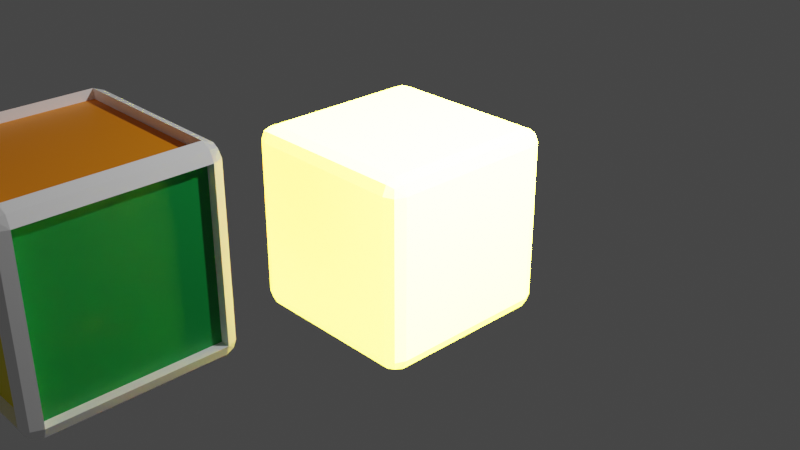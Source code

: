 # Source: Kwadrat1.blend  (saved by Blender 2.92.15; exported with 4.5.12 LTS)
import bpy
from mathutils import Matrix  # noqa: F401  (used for matrix-valued properties, if any)

bpy.ops.wm.read_factory_settings(use_empty=True)
scene = bpy.context.scene
scene.name = 'Scene'

# ---- collections
col_collection = bpy.data.collections.new('Collection'); scene.collection.children.link(col_collection)

# ---- materials (node trees are filled in below, after node groups)
mat_material = bpy.data.materials.new('Material')
mat_material.alpha_threshold = 0.0
mat_material.use_transparent_shadow = False
mat_material.line_color = (0.0, 0.0, 0.0, 1.0)
mat_white0 = bpy.data.materials.new('White0')
mat_white0.alpha_threshold = 0.0
mat_white0.use_transparent_shadow = False
mat_white0.line_color = (0.0, 0.0, 0.0, 1.0)
mat_yellow1 = bpy.data.materials.new('Yellow1')
mat_yellow1.use_transparent_shadow = False
mat_blue2 = bpy.data.materials.new('Blue2')
mat_blue2.use_transparent_shadow = False
mat_green3 = bpy.data.materials.new('Green3')
mat_green3.use_transparent_shadow = False
mat_red4 = bpy.data.materials.new('Red4')
mat_red4.use_transparent_shadow = False
mat_oragne5 = bpy.data.materials.new('Oragne5')
mat_oragne5.use_transparent_shadow = False
mat_blue6 = bpy.data.materials.new('Blue6')
mat_blue6.use_transparent_shadow = False

# ---- material node trees
mat_material.use_nodes = True; mat_material.node_tree.nodes.clear()
_N = mat_material.node_tree.nodes; _L = mat_material.node_tree.links
n0 = _N.new('ShaderNodeOutputMaterial'); n0.name = 'Material Output'; n0.location = (300, 300)
n1 = _N.new('ShaderNodeBsdfPrincipled'); n1.name = 'Principled BSDF'; n1.location = (10, 300)
n1.distribution = 'GGX'
n1.subsurface_method = 'BURLEY'
n1.inputs[0].default_value = (252.0, 234.0, 13.0, 1.0)
n1.inputs[2].default_value = 0.4
n1.inputs[3].default_value = 1.45
n1.inputs[27].default_value = (0.0, 0.0, 0.0, 1.0)
n1.inputs[28].default_value = 1.0
_L.new(n1.outputs[0], n0.inputs[0])
n0.is_active_output = True
mat_white0.use_nodes = True; mat_white0.node_tree.nodes.clear()
_N = mat_white0.node_tree.nodes; _L = mat_white0.node_tree.links
n0 = _N.new('ShaderNodeOutputMaterial'); n0.name = 'Material Output'; n0.location = (300, 300)
n1 = _N.new('ShaderNodeBsdfPrincipled'); n1.name = 'Principled BSDF'; n1.location = (10, 300)
n1.distribution = 'GGX'
n1.subsurface_method = 'BURLEY'
n1.inputs[0].default_value = (1.0, 1.0, 1.0, 1.0)
n1.inputs[2].default_value = 0.4
n1.inputs[3].default_value = 1.45
n1.inputs[27].default_value = (0.0, 0.0, 0.0, 1.0)
n1.inputs[28].default_value = 1.0
_L.new(n1.outputs[0], n0.inputs[0])
n0.is_active_output = True
mat_yellow1.use_nodes = True; mat_yellow1.node_tree.nodes.clear()
_N = mat_yellow1.node_tree.nodes; _L = mat_yellow1.node_tree.links
n0 = _N.new('ShaderNodeBsdfPrincipled'); n0.name = 'Principled BSDF'; n0.location = (10, 300)
n0.distribution = 'GGX'
n0.subsurface_method = 'BURLEY'
n0.inputs[0].default_value = (0.9734, 0.8228, 0.004025, 1.0)
n0.inputs[3].default_value = 1.45
n0.inputs[27].default_value = (0.0, 0.0, 0.0, 1.0)
n0.inputs[28].default_value = 1.0
n1 = _N.new('ShaderNodeOutputMaterial'); n1.name = 'Material Output'; n1.location = (300, 300)
_L.new(n0.outputs[0], n1.inputs[0])
n1.is_active_output = True
mat_blue2.use_nodes = True; mat_blue2.node_tree.nodes.clear()
_N = mat_blue2.node_tree.nodes; _L = mat_blue2.node_tree.links
n0 = _N.new('ShaderNodeBsdfPrincipled'); n0.name = 'Principled BSDF'; n0.location = (10, 300)
n0.distribution = 'GGX'
n0.subsurface_method = 'BURLEY'
n0.inputs[0].default_value = (0.0, 0.3419, 0.7605, 1.0)
n0.inputs[3].default_value = 1.45
n0.inputs[27].default_value = (0.0, 0.0, 0.0, 1.0)
n0.inputs[28].default_value = 1.0
n1 = _N.new('ShaderNodeOutputMaterial'); n1.name = 'Material Output'; n1.location = (300, 300)
_L.new(n0.outputs[0], n1.inputs[0])
n1.is_active_output = True
mat_green3.use_nodes = True; mat_green3.node_tree.nodes.clear()
_N = mat_green3.node_tree.nodes; _L = mat_green3.node_tree.links
n0 = _N.new('ShaderNodeBsdfPrincipled'); n0.name = 'Principled BSDF'; n0.location = (10, 300)
n0.distribution = 'GGX'
n0.subsurface_method = 'BURLEY'
n0.inputs[0].default_value = (0.0, 0.3005, 0.05127, 1.0)
n0.inputs[3].default_value = 1.45
n0.inputs[27].default_value = (0.0, 0.0, 0.0, 1.0)
n0.inputs[28].default_value = 1.0
n1 = _N.new('ShaderNodeOutputMaterial'); n1.name = 'Material Output'; n1.location = (300, 300)
_L.new(n0.outputs[0], n1.inputs[0])
n1.is_active_output = True
mat_red4.use_nodes = True; mat_red4.node_tree.nodes.clear()
_N = mat_red4.node_tree.nodes; _L = mat_red4.node_tree.links
n0 = _N.new('ShaderNodeBsdfPrincipled'); n0.name = 'Principled BSDF'; n0.location = (10, 300)
n0.distribution = 'GGX'
n0.subsurface_method = 'BURLEY'
n0.inputs[0].default_value = (0.7605, 0.001821, 0.006512, 1.0)
n0.inputs[3].default_value = 1.45
n0.inputs[27].default_value = (0.0, 0.0, 0.0, 1.0)
n0.inputs[28].default_value = 1.0
n1 = _N.new('ShaderNodeOutputMaterial'); n1.name = 'Material Output'; n1.location = (300, 300)
_L.new(n0.outputs[0], n1.inputs[0])
n1.is_active_output = True
mat_oragne5.use_nodes = True; mat_oragne5.node_tree.nodes.clear()
_N = mat_oragne5.node_tree.nodes; _L = mat_oragne5.node_tree.links
n0 = _N.new('ShaderNodeBsdfPrincipled'); n0.name = 'Principled BSDF'; n0.location = (10, 300)
n0.distribution = 'GGX'
n0.subsurface_method = 'BURLEY'
n0.inputs[0].default_value = (1.0, 0.2831, 0.0, 1.0)
n0.inputs[3].default_value = 1.45
n0.inputs[27].default_value = (0.0, 0.0, 0.0, 1.0)
n0.inputs[28].default_value = 1.0
n1 = _N.new('ShaderNodeOutputMaterial'); n1.name = 'Material Output'; n1.location = (300, 300)
_L.new(n0.outputs[0], n1.inputs[0])
n1.is_active_output = True
mat_blue6.use_nodes = True; mat_blue6.node_tree.nodes.clear()
_N = mat_blue6.node_tree.nodes; _L = mat_blue6.node_tree.links
n0 = _N.new('ShaderNodeBsdfPrincipled'); n0.name = 'Principled BSDF'; n0.location = (10, 300)
n0.distribution = 'GGX'
n0.subsurface_method = 'BURLEY'
n0.inputs[0].default_value = (0.02624, 0.02732, 0.2232, 1.0)
n0.inputs[3].default_value = 1.45
n0.inputs[27].default_value = (0.0, 0.0, 0.0, 1.0)
n0.inputs[28].default_value = 1.0
n1 = _N.new('ShaderNodeOutputMaterial'); n1.name = 'Material Output'; n1.location = (300, 300)
_L.new(n0.outputs[0], n1.inputs[0])
n1.is_active_output = True

# ---- world
world_world = bpy.data.worlds.new('World'); scene.world = world_world
world_world.use_nodes = True; world_world.node_tree.nodes.clear()
_N = world_world.node_tree.nodes; _L = world_world.node_tree.links
n0 = _N.new('ShaderNodeOutputWorld'); n0.name = 'World Output'; n0.location = (300, 300)
n1 = _N.new('ShaderNodeBackground'); n1.name = 'Background'; n1.location = (10, 300)
n1.inputs[0].default_value = (0.05088, 0.05088, 0.05088, 1.0)
_L.new(n1.outputs[0], n0.inputs[0])
n0.is_active_output = True
world_world.color = (0.05088, 0.05088, 0.05088)
world_world.use_sun_shadow = False
world_world.sun_shadow_jitter_overblur = 0.0

# ---- cameras
cam_camera = bpy.data.cameras.new('Camera')
cam_camera.clip_end = 100.0
cam_camera.ortho_scale = 7.314

# ---- lights
light_light = bpy.data.lights.new('Light', 'POINT')
light_light.transmission_factor = 0.0
light_light.energy = 1000.0
light_light.shadow_soft_size = 0.1
light_light.shadow_maximum_resolution = 0.006
light_light.use_absolute_resolution = True

# ---- meshes
me_cube = bpy.data.meshes.new('Cube')
me_cube.from_pydata([(1.0, 1.0, 1.0), (1.0, 1.0, -1.0), (1.0, -1.0, 1.0), (1.0, -1.0, -1.0), (-1.0, 1.0, 1.0), (-1.0, 1.0, -1.0), (-1.0, -1.0, 1.0), (-1.0, -1.0, -1.0)], [], [(0, 4, 6, 2), (3, 2, 6, 7), (7, 6, 4, 5), (5, 1, 3, 7), (1, 0, 2, 3), (5, 4, 0, 1)])
_uv = me_cube.uv_layers.new(name='UVMap')
_uv.uv.foreach_set('vector', [0.625, 0.5, 0.875, 0.5, 0.875, 0.75, 0.625, 0.75, 0.375, 0.75, 0.625, 0.75, 0.625, 1.0, 0.375, 1.0, 0.375, 0.0, 0.625, 0.0, 0.625, 0.25, 0.375, 0.25, 0.125, 0.5, 0.375, 0.5, 0.375, 0.75, 0.125, 0.75, 0.375, 0.5, 0.625, 0.5, 0.625, 0.75, 0.375, 0.75, 0.375, 0.25, 0.625, 0.25, 0.625, 0.5, 0.375, 0.5])
me_cube.materials.append(mat_material)
me_cube.use_remesh_preserve_volume = False
me_cube.use_remesh_preserve_attributes = False
me_cube.use_mirror_vertex_groups = False
me_cube.update()
me_cube_001 = bpy.data.meshes.new('Cube.001')
me_cube_001.from_pydata([(0.85, 1.0, 0.85), (0.85, 0.85, 1.0), (1.0, 0.85, 0.85), (0.85, 0.9561, 0.9561), (0.9366, 0.9366, 0.9366), (0.9561, 0.85, 0.9561), (0.9561, 0.9561, 0.85), (0.85, 0.85, -1.0), (0.85, 1.0, -0.85), (1.0, 0.85, -0.85), (0.85, 0.9561, -0.9561), (0.9366, 0.9366, -0.9366), (0.9561, 0.9561, -0.85), (0.9561, 0.85, -0.9561), (1.0, -0.85, 0.85), (0.85, -0.85, 1.0), (0.85, -1.0, 0.85), (0.9561, -0.85, 0.9561), (0.9366, -0.9366, 0.9366), (0.85, -0.9561, 0.9561), (0.9561, -0.9561, 0.85), (1.0, -0.85, -0.85), (0.85, -1.0, -0.85), (0.85, -0.85, -1.0), (0.9561, -0.9561, -0.85), (0.9366, -0.9366, -0.9366), (0.85, -0.9561, -0.9561), (0.9561, -0.85, -0.9561), (-0.85, 1.0, 0.85), (-1.0, 0.85, 0.85), (-0.85, 0.85, 1.0), (-0.9561, 0.9561, 0.85), (-0.9366, 0.9366, 0.9366), (-0.9561, 0.85, 0.9561), (-0.85, 0.9561, 0.9561), (-1.0, 0.85, -0.85), (-0.85, 1.0, -0.85), (-0.85, 0.85, -1.0), (-0.9561, 0.9561, -0.85), (-0.9366, 0.9366, -0.9366), (-0.85, 0.9561, -0.9561), (-0.9561, 0.85, -0.9561), (-1.0, -0.85, 0.85), (-0.85, -1.0, 0.85), (-0.85, -0.85, 1.0), (-0.9561, -0.9561, 0.85), (-0.9366, -0.9366, 0.9366), (-0.85, -0.9561, 0.9561), (-0.9561, -0.85, 0.9561), (-0.85, -0.85, -1.0), (-0.85, -1.0, -0.85), (-1.0, -0.85, -0.85), (-0.85, -0.9561, -0.9561), (-0.9366, -0.9366, -0.9366), (-0.9561, -0.9561, -0.85), (-0.9561, -0.85, -0.9561), (-0.85, 0.85, -0.8986), (-0.85, -0.85, -0.8986), (-0.8986, -0.85, -0.85), (-0.8986, 0.85, -0.85), (0.85, 0.85, -0.8986), (-0.85, 0.8986, -0.85), (0.85, 0.8986, -0.85), (0.8986, 0.85, 0.85), (0.8986, 0.85, -0.85), (0.85, 0.8986, 0.85), (-0.85, -0.8986, -0.85), (-0.85, -0.8986, 0.85), (-0.8986, -0.85, 0.85), (0.85, -0.8986, 0.85), (0.85, -0.8986, -0.85), (0.8986, -0.85, -0.85), (0.8986, -0.85, 0.85), (-0.85, 0.8986, 0.85), (-0.8986, 0.85, 0.85), (0.85, -0.85, 0.8986), (-0.85, -0.85, 0.8986), (0.85, 0.85, 0.8986), (0.85, -0.85, -0.8986), (-0.85, 0.85, 0.8986)], [], [(36, 28, 73, 61), (49, 37, 56, 57), (42, 29, 74, 68), (14, 21, 71, 72), (15, 1, 77, 75), (0, 3, 4, 6), (1, 5, 4, 3), (2, 6, 4, 5), (7, 10, 11, 13), (8, 12, 11, 10), (9, 13, 11, 12), (14, 17, 18, 20), (15, 19, 18, 17), (16, 20, 18, 19), (21, 24, 25, 27), (22, 26, 25, 24), (23, 27, 25, 26), (28, 31, 32, 34), (29, 33, 32, 31), (30, 34, 32, 33), (35, 38, 39, 41), (36, 40, 39, 38), (37, 41, 39, 40), (42, 45, 46, 48), (43, 47, 46, 45), (44, 48, 46, 47), (49, 52, 53, 55), (50, 54, 53, 52), (51, 55, 53, 54), (37, 49, 55, 41), (41, 55, 51, 35), (7, 37, 40, 10), (10, 40, 36, 8), (2, 9, 12, 6), (6, 12, 8, 0), (50, 43, 45, 54), (54, 45, 42, 51), (16, 22, 24, 20), (20, 24, 21, 14), (28, 36, 38, 31), (31, 38, 35, 29), (15, 44, 47, 19), (19, 47, 43, 16), (1, 15, 17, 5), (5, 17, 14, 2), (49, 23, 26, 52), (52, 26, 22, 50), (44, 30, 33, 48), (48, 33, 29, 42), (30, 1, 3, 34), (34, 3, 0, 28), (23, 7, 13, 27), (27, 13, 9, 21), (9, 2, 63, 64), (56, 60, 78, 57), (58, 68, 74, 59), (70, 69, 67, 66), (77, 79, 76, 75), (64, 63, 72, 71), (61, 73, 65, 62), (1, 30, 79, 77), (0, 8, 62, 65), (2, 14, 72, 63), (43, 50, 66, 67), (23, 49, 57, 78), (35, 51, 58, 59), (29, 35, 59, 74), (28, 0, 65, 73), (37, 7, 60, 56), (44, 15, 75, 76), (7, 23, 78, 60), (51, 42, 68, 58), (50, 22, 70, 66), (22, 16, 69, 70), (30, 44, 76, 79), (8, 36, 61, 62), (16, 43, 67, 69), (21, 9, 64, 71)])
me_cube_001.polygons.foreach_set('material_index', [0, 0, 0, 0, 0, 0, 0, 0, 0, 0, 0, 0, 0, 0, 0, 0, 0, 0, 0, 0, 0, 0, 0, 0, 0, 0, 0, 0, 0, 0, 0, 0, 0, 0, 0, 0, 0, 0, 0, 0, 0, 0, 0, 0, 0, 0, 0, 0, 0, 0, 0, 0, 0, 0, 6, 2, 1, 5, 3, 4, 0, 0, 0, 0, 0, 0, 0, 0, 0, 0, 0, 0, 0, 0, 0, 0, 0, 0])
_uv = me_cube_001.uv_layers.new(name='UVMap')
_uv.uv.foreach_set('vector', [0.3938, 0.2688, 0.6063, 0.2688, 0.6063, 0.2688, 0.3938, 0.2688, 0.1438, 0.7313, 0.1437, 0.5188, 0.1437, 0.5188, 0.1438, 0.7313, 0.6063, 0.01875, 0.6063, 0.2313, 0.6063, 0.2313, 0.6063, 0.01875, 0.6063, 0.7313, 0.3938, 0.7313, 0.3938, 0.7313, 0.6063, 0.7313, 0.6438, 0.7313, 0.6438, 0.5188, 0.6438, 0.5188, 0.6438, 0.7313, 0.6063, 0.4813, 0.625, 0.4812, 0.6224, 0.5, 0.6062, 0.5, 0.6438, 0.5188, 0.625, 0.5188, 0.6224, 0.5, 0.6438, 0.5, 0.6063, 0.5188, 0.6062, 0.5, 0.6224, 0.5, 0.625, 0.5188, 0.3563, 0.5188, 0.3563, 0.5, 0.375, 0.5026, 0.375, 0.5188, 0.3938, 0.4813, 0.3938, 0.5, 0.375, 0.5026, 0.375, 0.4812, 0.3938, 0.5188, 0.375, 0.5188, 0.375, 0.5026, 0.3938, 0.5, 0.6063, 0.7313, 0.625, 0.7313, 0.625, 0.7474, 0.6062, 0.75, 0.6438, 0.7313, 0.6438, 0.75, 0.625, 0.7474, 0.625, 0.7313, 0.6063, 0.7688, 0.6062, 0.75, 0.625, 0.7474, 0.625, 0.7688, 0.3938, 0.7313, 0.3938, 0.75, 0.3776, 0.75, 0.375, 0.7313, 0.3938, 0.7688, 0.375, 0.7688, 0.3776, 0.75, 0.3938, 0.75, 0.3563, 0.7313, 0.375, 0.7313, 0.3776, 0.75, 0.3563, 0.75, 0.6063, 0.2688, 0.6062, 0.25, 0.6171, 0.25, 0.625, 0.2688, 0.6063, 0.2313, 0.625, 0.2313, 0.625, 0.2421, 0.6062, 0.25, 0.8563, 0.5188, 0.8562, 0.5, 0.8671, 0.5, 0.875, 0.5188, 0.3938, 0.2313, 0.3938, 0.25, 0.3829, 0.25, 0.375, 0.2313, 0.3938, 0.2688, 0.375, 0.2688, 0.375, 0.2579, 0.3938, 0.25, 0.1437, 0.5188, 0.125, 0.5188, 0.125, 0.5079, 0.1437, 0.5, 0.6063, 0.01875, 0.6062, 0.0, 0.6171, 0.0, 0.625, 0.01875, 0.6063, 0.9813, 0.625, 0.9812, 0.625, 0.9921, 0.6062, 1.0, 0.8563, 0.7313, 0.875, 0.7313, 0.875, 0.7421, 0.8562, 0.75, 0.1438, 0.7313, 0.1437, 0.75, 0.1329, 0.75, 0.125, 0.7313, 0.3938, 0.9813, 0.3938, 1.0, 0.3829, 1.0, 0.375, 0.9812, 0.3938, 0.01875, 0.375, 0.01875, 0.375, 0.007925, 0.3938, 0.0, 0.1437, 0.5188, 0.1438, 0.7313, 0.125, 0.7313, 0.125, 0.5188, 0.375, 0.2313, 0.375, 0.01875, 0.3938, 0.01875, 0.3938, 0.2313, 0.3563, 0.5188, 0.1437, 0.5188, 0.1437, 0.5, 0.3563, 0.5, 0.375, 0.4812, 0.375, 0.2688, 0.3938, 0.2688, 0.3938, 0.4813, 0.6063, 0.5188, 0.3938, 0.5188, 0.3938, 0.5, 0.6062, 0.5, 0.6062, 0.5, 0.3938, 0.5, 0.3938, 0.4813, 0.6063, 0.4813, 0.3938, 0.9813, 0.6063, 0.9813, 0.6062, 1.0, 0.3938, 1.0, 0.3938, 0.0, 0.6062, 0.0, 0.6063, 0.01875, 0.3938, 0.01875, 0.6063, 0.7688, 0.3938, 0.7688, 0.3938, 0.75, 0.6062, 0.75, 0.6062, 0.75, 0.3938, 0.75, 0.3938, 0.7313, 0.6063, 0.7313, 0.6063, 0.2688, 0.3938, 0.2688, 0.3938, 0.25, 0.6062, 0.25, 0.6062, 0.25, 0.3938, 0.25, 0.3938, 0.2313, 0.6063, 0.2313, 0.6438, 0.7313, 0.8563, 0.7313, 0.8562, 0.75, 0.6438, 0.75, 0.625, 0.7688, 0.625, 0.9812, 0.6063, 0.9813, 0.6063, 0.7688, 0.6438, 0.5188, 0.6438, 0.7313, 0.625, 0.7313, 0.625, 0.5188, 0.625, 0.5188, 0.625, 0.7313, 0.6063, 0.7313, 0.6063, 0.5188, 0.1438, 0.7313, 0.3563, 0.7313, 0.3563, 0.75, 0.1437, 0.75, 0.375, 0.9812, 0.375, 0.7688, 0.3938, 0.7688, 0.3938, 0.9813, 0.8563, 0.7313, 0.8563, 0.5188, 0.875, 0.5188, 0.875, 0.7313, 0.625, 0.01875, 0.625, 0.2313, 0.6063, 0.2313, 0.6063, 0.01875, 0.8563, 0.5188, 0.6438, 0.5188, 0.6438, 0.5, 0.8562, 0.5, 0.625, 0.2688, 0.625, 0.4812, 0.6063, 0.4813, 0.6063, 0.2688, 0.3563, 0.7313, 0.3563, 0.5188, 0.375, 0.5188, 0.375, 0.7313, 0.375, 0.7313, 0.375, 0.5188, 0.3938, 0.5188, 0.3938, 0.7313, 0.3938, 0.5188, 0.6063, 0.5188, 0.6063, 0.5188, 0.3938, 0.5188, 0.1437, 0.5188, 0.3563, 0.5188, 0.3563, 0.7313, 0.1438, 0.7313, 0.3938, 0.01875, 0.6063, 0.01875, 0.6063, 0.2313, 0.3938, 0.2313, 0.3938, 0.7688, 0.6063, 0.7688, 0.6063, 0.9813, 0.3938, 0.9813, 0.6438, 0.5188, 0.8563, 0.5188, 0.8563, 0.7313, 0.6438, 0.7313, 0.3938, 0.5188, 0.6063, 0.5188, 0.6063, 0.7313, 0.3938, 0.7313, 0.3938, 0.2688, 0.6063, 0.2688, 0.6063, 0.4813, 0.3938, 0.4813, 0.6438, 0.5188, 0.8563, 0.5188, 0.8563, 0.5188, 0.6438, 0.5188, 0.6063, 0.4813, 0.3938, 0.4813, 0.3938, 0.4813, 0.6063, 0.4813, 0.6063, 0.5188, 0.6063, 0.7313, 0.6063, 0.7313, 0.6063, 0.5188, 0.6063, 0.9813, 0.3938, 0.9813, 0.3938, 0.9813, 0.6063, 0.9813, 0.3563, 0.7313, 0.1438, 0.7313, 0.1438, 0.7313, 0.3563, 0.7313, 0.3938, 0.2313, 0.3938, 0.01875, 0.3938, 0.01875, 0.3938, 0.2313, 0.6063, 0.2313, 0.3938, 0.2313, 0.3938, 0.2313, 0.6063, 0.2313, 0.6063, 0.2688, 0.6063, 0.4813, 0.6063, 0.4813, 0.6063, 0.2688, 0.1437, 0.5188, 0.3563, 0.5188, 0.3563, 0.5188, 0.1437, 0.5188, 0.8563, 0.7313, 0.6438, 0.7313, 0.6438, 0.7313, 0.8563, 0.7313, 0.3563, 0.5188, 0.3563, 0.7313, 0.3563, 0.7313, 0.3563, 0.5188, 0.3938, 0.01875, 0.6063, 0.01875, 0.6063, 0.01875, 0.3938, 0.01875, 0.3938, 0.9813, 0.3938, 0.7688, 0.3938, 0.7688, 0.3938, 0.9813, 0.3938, 0.7688, 0.6063, 0.7688, 0.6063, 0.7688, 0.3938, 0.7688, 0.8563, 0.5188, 0.8563, 0.7313, 0.8563, 0.7313, 0.8563, 0.5188, 0.3938, 0.4813, 0.3938, 0.2688, 0.3938, 0.2688, 0.3938, 0.4813, 0.6063, 0.7688, 0.6063, 0.9813, 0.6063, 0.9813, 0.6063, 0.7688, 0.3938, 0.7313, 0.3938, 0.5188, 0.3938, 0.5188, 0.3938, 0.7313])
me_cube_001.materials.append(mat_white0)
me_cube_001.materials.append(mat_yellow1)
me_cube_001.materials.append(mat_blue2)
me_cube_001.materials.append(mat_green3)
me_cube_001.materials.append(mat_red4)
me_cube_001.materials.append(mat_oragne5)
me_cube_001.materials.append(mat_blue6)
me_cube_001.use_remesh_preserve_volume = False
me_cube_001.use_remesh_preserve_attributes = False
me_cube_001.use_mirror_vertex_groups = False
me_cube_001.update()

# ---- objects
ob_cube = bpy.data.objects.new('Cube', me_cube)
ob_light = bpy.data.objects.new('Light', light_light)
ob_camera = bpy.data.objects.new('Camera', cam_camera)
ob_cube_001 = bpy.data.objects.new('Cube.001', me_cube_001)

# ---- transforms, parenting, visibility, modifiers, constraints
ob_cube.location = (0.0, 0.0, 0.0)
ob_cube.lock_rotations_4d = False
ob_cube.empty_display_type = 'ARROWS'
ob_cube.lineart.crease_threshold = 0.0
_m = ob_cube.modifiers.new('Bevel', 'BEVEL')
_m.width = 0.15
_m.width_pct = 0.15
_m.segments = 2
ob_light.location = (4.076, 1.005, 5.904)
ob_light.rotation_euler = (0.6503, 0.05522, 1.866)
ob_light.lock_rotations_4d = False
ob_light.empty_display_type = 'ARROWS'
ob_light.color = (0.0, 0.0, 0.0, 0.0)
ob_light.lineart.crease_threshold = 0.0
ob_camera.location = (7.359, -6.926, 4.958)
ob_camera.rotation_euler = (1.109, 0.0, 0.8149)
ob_camera.lock_rotations_4d = False
ob_camera.empty_display_type = 'ARROWS'
ob_camera.color = (0.0, 0.0, 0.0, 0.0)
ob_camera.display_type = 'WIRE'
ob_camera.lineart.crease_threshold = 0.0
ob_cube_001.location = (-0.5024, -3.32, 0.6433)
ob_cube_001.lock_rotations_4d = False
ob_cube_001.empty_display_type = 'ARROWS'
ob_cube_001.lineart.crease_threshold = 0.0

# ---- collection membership
col_collection.objects.link(ob_cube)
col_collection.objects.link(ob_light)
col_collection.objects.link(ob_camera)
col_collection.objects.link(ob_cube_001)

# ---- scene / render settings (as saved in the file)
scene.camera = ob_camera
scene.frame_start = 1; scene.frame_end = 250; scene.frame_set(1)
scene.render.engine = 'BLENDER_EEVEE_NEXT'
scene.render.use_high_quality_normals = True
scene.cycles.use_denoising = False
scene.cycles.samples = 128
scene.cycles.sampling_pattern = 'TABULATED_SOBOL'
scene.cycles.use_adaptive_sampling = False
scene.cycles.use_light_tree = False
scene.view_settings.view_transform = 'Filmic'
bpy.context.view_layer.update()
